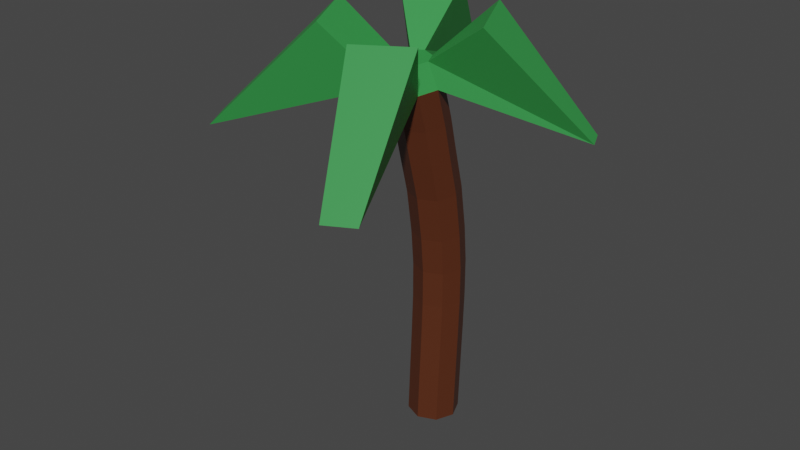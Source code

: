 # Source: Tree.blend  (saved by Blender 2.90.8; exported with 4.5.12 LTS)
import bpy
from mathutils import Matrix  # noqa: F401  (used for matrix-valued properties, if any)

bpy.ops.wm.read_factory_settings(use_empty=True)
scene = bpy.context.scene
scene.name = 'Scene'

# ---- collections
col_collection = bpy.data.collections.new('Collection'); scene.collection.children.link(col_collection)

# ---- materials (node trees are filled in below, after node groups)
mat_material = bpy.data.materials.new('Material')
mat_material.alpha_threshold = 0.0
mat_material.use_transparent_shadow = False
mat_material.line_color = (0.0, 0.0, 0.0, 1.0)
mat_material_001 = bpy.data.materials.new('Material.001')
mat_material_001.use_transparent_shadow = False

# ---- material node trees
mat_material.use_nodes = True; mat_material.node_tree.nodes.clear()
_N = mat_material.node_tree.nodes; _L = mat_material.node_tree.links
n0 = _N.new('ShaderNodeOutputMaterial'); n0.name = 'Material Output'; n0.location = (300, 300)
n1 = _N.new('ShaderNodeBsdfPrincipled'); n1.name = 'Principled BSDF'; n1.location = (10, 300)
n1.distribution = 'GGX'
n1.subsurface_method = 'BURLEY'
n1.inputs[0].default_value = (0.09084, 0.02473, 0.008959, 1.0)
n1.inputs[2].default_value = 0.4
n1.inputs[3].default_value = 1.45
n1.inputs[27].default_value = (0.0, 0.0, 0.0, 1.0)
n1.inputs[28].default_value = 1.0
_L.new(n1.outputs[0], n0.inputs[0])
n0.is_active_output = True
mat_material_001.use_nodes = True; mat_material_001.node_tree.nodes.clear()
_N = mat_material_001.node_tree.nodes; _L = mat_material_001.node_tree.links
n0 = _N.new('ShaderNodeBsdfPrincipled'); n0.name = 'Principled BSDF'; n0.location = (10, 300)
n0.distribution = 'GGX'
n0.subsurface_method = 'BURLEY'
n0.inputs[0].default_value = (0.03548, 0.2957, 0.06359, 1.0)
n0.inputs[3].default_value = 1.45
n0.inputs[27].default_value = (0.0, 0.0, 0.0, 1.0)
n0.inputs[28].default_value = 1.0
n1 = _N.new('ShaderNodeOutputMaterial'); n1.name = 'Material Output'; n1.location = (300, 300)
_L.new(n0.outputs[0], n1.inputs[0])
n1.is_active_output = True

# ---- world
world_world = bpy.data.worlds.new('World'); scene.world = world_world
world_world.use_nodes = True; world_world.node_tree.nodes.clear()
_N = world_world.node_tree.nodes; _L = world_world.node_tree.links
n0 = _N.new('ShaderNodeOutputWorld'); n0.name = 'World Output'; n0.location = (300, 300)
n1 = _N.new('ShaderNodeBackground'); n1.name = 'Background'; n1.location = (10, 300)
n1.inputs[0].default_value = (0.05088, 0.05088, 0.05088, 1.0)
_L.new(n1.outputs[0], n0.inputs[0])
n0.is_active_output = True
world_world.color = (0.05088, 0.05088, 0.05088)
world_world.use_sun_shadow = False
world_world.sun_shadow_jitter_overblur = 0.0

# ---- meshes
me_cylinder = bpy.data.meshes.new('Cylinder')
me_cylinder.from_pydata([(0.0, 1.0, -1.0), (1.11e-17, 1.1, 1.05), (0.7071, 0.7071, -1.0), (0.7071, 0.8071, 1.05), (1.0, -4.371e-08, -1.0), (1.0, 0.09997, 1.05), (0.7071, -0.7071, -1.0), (0.7071, -0.6071, 1.05), (-8.742e-08, -1.0, -1.0), (-8.742e-08, -0.9, 1.05), (-0.7071, -0.7071, -1.0), (-0.7071, -0.6071, 1.05), (-1.0, 1.192e-08, -1.0), (-1.0, 0.09997, 1.05), (-0.7071, 0.7071, -1.0), (-0.7071, 0.8071, 1.05), (5.435e-08, -0.329, 13.19), (0.7071, -0.6191, 13.15), (1.0, -1.32, 13.06), (0.7071, -2.02, 12.96), (-3.307e-08, -2.31, 12.92), (-0.7071, -2.02, 12.96), (-1.0, -1.32, 13.06), (-0.7071, -0.6191, 13.15), (-0.7071, 0.8238, 7.017), (2.718e-08, 1.115, 7.036), (0.7071, 0.8238, 7.017), (1.0, 0.12, 6.968), (0.7071, -0.5838, 6.92), (-0.7071, -0.5838, 6.92), (-1.0, 0.12, 6.968), (-6.025e-08, -0.8754, 6.9), (-0.7071, 0.1623, 10.32), (1.0, -0.5398, 10.25), (-0.7071, -1.242, 10.18), (4.077e-08, 0.4532, 10.35), (0.7071, 0.1623, 10.32), (0.7071, -1.242, 10.18), (-1.0, -0.5398, 10.25), (-4.666e-08, -1.533, 10.15), (1.359e-08, 1.238, 4.138), (0.7071, 0.9454, 4.128), (0.7071, -0.4655, 4.08), (-1.0, 0.2399, 4.104), (-7.383e-08, -0.7577, 4.07), (-0.7071, 0.9454, 4.128), (1.0, 0.2399, 4.104), (-0.7071, -0.4655, 4.08), (-0.7071, -0.1684, 11.68), (1.0, -0.8698, 11.59), (-0.7071, -1.571, 11.51), (4.756e-08, 0.1221, 11.71), (0.7071, -0.1684, 11.68), (0.7071, -1.571, 11.51), (-1.0, -0.8698, 11.59), (-3.986e-08, -1.862, 11.48), (3.397e-08, 0.8442, 8.816), (0.7071, 0.553, 8.791), (0.7071, -0.8529, 8.67), (-1.0, -0.15, 8.73), (-5.345e-08, -1.144, 8.645), (-0.7071, 0.553, 8.791), (1.0, -0.15, 8.73), (-0.7071, -0.8529, 8.67), (-0.7071, 0.9446, 5.572), (1.0, 0.2399, 5.536), (-0.7071, -0.4647, 5.5), (2.038e-08, 1.236, 5.587), (0.7071, 0.9446, 5.572), (0.7071, -0.4647, 5.5), (-1.0, 0.2399, 5.536), (-6.704e-08, -0.7566, 5.485), (6.794e-09, 1.179, 2.629), (0.7071, 0.8862, 2.624), (0.7071, -0.5263, 2.6), (-1.0, 0.1799, 2.612), (-8.063e-08, -0.8189, 2.595), (-0.7071, 0.8862, 2.624), (1.0, 0.1799, 2.612), (-0.7071, -0.5263, 2.6), (4.336e-08, -0.7831, 14.11), (0.4771, -0.9789, 14.08), (0.6747, -1.452, 14.02), (0.4771, -1.924, 13.95), (-1.562e-08, -2.12, 13.92), (-0.4771, -1.924, 13.95), (-0.6747, -1.452, 14.02), (-0.4771, -0.9789, 14.08), (5.703, 1.085, 11.57), (5.436, 1.722, 11.65), (1.723, -7.93, 10.84), (2.883, -7.454, 10.91), (-6.803, -3.953, 11.26), (-6.333, -5.077, 11.1), (-1.982, 5.058, 11.94), (-2.968, 4.654, 11.89), (3.014, -1.68, 15.68), (2.131, 0.4314, 15.97), (-1.525e-07, -4.666, 15.27), (2.131, -3.792, 15.39), (-3.014, -1.68, 15.68), (-2.131, -3.792, 15.39), (1.11e-07, 1.306, 16.09), (-2.131, 0.4314, 15.97)], [], [(0, 1, 3, 2), (2, 3, 5, 4), (4, 5, 7, 6), (6, 7, 9, 8), (8, 9, 11, 10), (10, 11, 13, 12), (51, 48, 23, 16), (12, 13, 15, 14), (14, 15, 1, 0), (0, 2, 4, 6, 8, 10, 12, 14), (23, 22, 86, 87), (52, 51, 16, 17), (53, 49, 18, 19), (54, 50, 21, 22), (55, 53, 19, 20), (48, 54, 22, 23), (49, 52, 17, 18), (50, 55, 20, 21), (66, 71, 31, 29), (65, 68, 26, 27), (64, 70, 30, 24), (71, 69, 28, 31), (70, 66, 29, 30), (69, 65, 27, 28), (68, 67, 25, 26), (67, 64, 24, 25), (63, 60, 39, 34), (62, 57, 36, 33), (61, 59, 38, 32), (60, 58, 37, 39), (59, 63, 34, 38), (58, 62, 33, 37), (57, 56, 35, 36), (56, 61, 32, 35), (72, 77, 45, 40), (73, 72, 40, 41), (74, 78, 46, 42), (75, 79, 47, 43), (76, 74, 42, 44), (77, 75, 43, 45), (78, 73, 41, 46), (79, 76, 44, 47), (34, 39, 55, 50), (33, 36, 52, 49), (32, 38, 54, 48), (39, 37, 53, 55), (38, 34, 50, 54), (37, 33, 49, 53), (36, 35, 51, 52), (35, 32, 48, 51), (25, 24, 61, 56), (26, 25, 56, 57), (28, 27, 62, 58), (30, 29, 63, 59), (31, 28, 58, 60), (24, 30, 59, 61), (27, 26, 57, 62), (29, 31, 60, 63), (40, 45, 64, 67), (41, 40, 67, 68), (42, 46, 65, 69), (43, 47, 66, 70), (44, 42, 69, 71), (45, 43, 70, 64), (46, 41, 68, 65), (47, 44, 71, 66), (11, 9, 76, 79), (5, 3, 73, 78), (15, 13, 75, 77), (9, 7, 74, 76), (13, 11, 79, 75), (7, 5, 78, 74), (3, 1, 72, 73), (1, 15, 77, 72), (81, 80, 87, 86, 85, 84, 83, 82), (21, 20, 84, 85), (19, 18, 82, 83), (17, 16, 80, 81), (19, 83, 99, 91), (85, 86, 100, 101), (16, 23, 95, 94), (82, 18, 88, 96), (94, 95, 103, 102), (92, 93, 101, 100), (90, 91, 99, 98), (88, 89, 97, 96), (18, 17, 89, 88), (80, 16, 94, 102), (87, 80, 102, 103), (17, 81, 97, 89), (86, 22, 92, 100), (20, 19, 91, 90), (81, 82, 96, 97), (23, 87, 103, 95), (84, 20, 90, 98), (22, 21, 93, 92), (83, 84, 98, 99), (21, 85, 101, 93)])
me_cylinder.polygons.foreach_set('material_index', [0, 0, 0, 0, 0, 0, 0, 0, 0, 0, 1, 0, 0, 0, 0, 0, 0, 0, 0, 0, 0, 0, 0, 0, 0, 0, 0, 0, 0, 0, 0, 0, 0, 0, 0, 0, 0, 0, 0, 0, 0, 0, 0, 0, 0, 0, 0, 0, 0, 0, 0, 0, 0, 0, 0, 0, 0, 0, 0, 0, 0, 0, 0, 0, 0, 0, 0, 0, 0, 0, 0, 0, 0, 0, 1, 1, 1, 1, 1, 1, 1, 1, 1, 1, 1, 1, 1, 1, 1, 1, 1, 1, 1, 1, 1, 1, 1, 1])
_uv = me_cylinder.uv_layers.new(name='UVMap')
_uv.uv.foreach_set('vector', [1.0, 0.5, 1.0, 1.0, 0.875, 1.0, 0.875, 0.5, 0.875, 0.5, 0.875, 1.0, 0.75, 1.0, 0.75, 0.5, 0.75, 0.5, 0.75, 1.0, 0.625, 1.0, 0.625, 0.5, 0.625, 0.5, 0.625, 1.0, 0.5, 1.0, 0.5, 0.5, 0.5, 0.5, 0.5, 1.0, 0.375, 1.0, 0.375, 0.5, 0.375, 0.5, 0.375, 1.0, 0.25, 1.0, 0.25, 0.5, 0.0, 1.0, 0.125, 1.0, 0.125, 1.0, 0.0, 1.0, 0.25, 0.5, 0.25, 1.0, 0.125, 1.0, 0.125, 0.5, 0.125, 0.5, 0.125, 1.0, 0.0, 1.0, 0.0, 0.5, 0.75, 0.49, 0.9197, 0.4197, 0.99, 0.25, 0.9197, 0.08029, 0.75, 0.01, 0.5803, 0.08029, 0.51, 0.25, 0.5803, 0.4197, 0.125, 1.0, 0.25, 1.0, 0.25, 1.0, 0.125, 1.0, 0.875, 1.0, 1.0, 1.0, 1.0, 1.0, 0.875, 1.0, 0.625, 1.0, 0.75, 1.0, 0.75, 1.0, 0.625, 1.0, 0.25, 1.0, 0.375, 1.0, 0.375, 1.0, 0.25, 1.0, 0.5, 1.0, 0.625, 1.0, 0.625, 1.0, 0.5, 1.0, 0.125, 1.0, 0.25, 1.0, 0.25, 1.0, 0.125, 1.0, 0.75, 1.0, 0.875, 1.0, 0.875, 1.0, 0.75, 1.0, 0.375, 1.0, 0.5, 1.0, 0.5, 1.0, 0.375, 1.0, 0.375, 1.0, 0.5, 1.0, 0.5, 1.0, 0.375, 1.0, 0.75, 1.0, 0.875, 1.0, 0.875, 1.0, 0.75, 1.0, 0.125, 1.0, 0.25, 1.0, 0.25, 1.0, 0.125, 1.0, 0.5, 1.0, 0.625, 1.0, 0.625, 1.0, 0.5, 1.0, 0.25, 1.0, 0.375, 1.0, 0.375, 1.0, 0.25, 1.0, 0.625, 1.0, 0.75, 1.0, 0.75, 1.0, 0.625, 1.0, 0.875, 1.0, 1.0, 1.0, 1.0, 1.0, 0.875, 1.0, 0.0, 1.0, 0.125, 1.0, 0.125, 1.0, 0.0, 1.0, 0.375, 1.0, 0.5, 1.0, 0.5, 1.0, 0.375, 1.0, 0.75, 1.0, 0.875, 1.0, 0.875, 1.0, 0.75, 1.0, 0.125, 1.0, 0.25, 1.0, 0.25, 1.0, 0.125, 1.0, 0.5, 1.0, 0.625, 1.0, 0.625, 1.0, 0.5, 1.0, 0.25, 1.0, 0.375, 1.0, 0.375, 1.0, 0.25, 1.0, 0.625, 1.0, 0.75, 1.0, 0.75, 1.0, 0.625, 1.0, 0.875, 1.0, 1.0, 1.0, 1.0, 1.0, 0.875, 1.0, 0.0, 1.0, 0.125, 1.0, 0.125, 1.0, 0.0, 1.0, 0.0, 1.0, 0.125, 1.0, 0.125, 1.0, 0.0, 1.0, 0.875, 1.0, 1.0, 1.0, 1.0, 1.0, 0.875, 1.0, 0.625, 1.0, 0.75, 1.0, 0.75, 1.0, 0.625, 1.0, 0.25, 1.0, 0.375, 1.0, 0.375, 1.0, 0.25, 1.0, 0.5, 1.0, 0.625, 1.0, 0.625, 1.0, 0.5, 1.0, 0.125, 1.0, 0.25, 1.0, 0.25, 1.0, 0.125, 1.0, 0.75, 1.0, 0.875, 1.0, 0.875, 1.0, 0.75, 1.0, 0.375, 1.0, 0.5, 1.0, 0.5, 1.0, 0.375, 1.0, 0.375, 1.0, 0.5, 1.0, 0.5, 1.0, 0.375, 1.0, 0.75, 1.0, 0.875, 1.0, 0.875, 1.0, 0.75, 1.0, 0.125, 1.0, 0.25, 1.0, 0.25, 1.0, 0.125, 1.0, 0.5, 1.0, 0.625, 1.0, 0.625, 1.0, 0.5, 1.0, 0.25, 1.0, 0.375, 1.0, 0.375, 1.0, 0.25, 1.0, 0.625, 1.0, 0.75, 1.0, 0.75, 1.0, 0.625, 1.0, 0.875, 1.0, 1.0, 1.0, 1.0, 1.0, 0.875, 1.0, 0.0, 1.0, 0.125, 1.0, 0.125, 1.0, 0.0, 1.0, 0.0, 1.0, 0.125, 1.0, 0.125, 1.0, 0.0, 1.0, 0.875, 1.0, 1.0, 1.0, 1.0, 1.0, 0.875, 1.0, 0.625, 1.0, 0.75, 1.0, 0.75, 1.0, 0.625, 1.0, 0.25, 1.0, 0.375, 1.0, 0.375, 1.0, 0.25, 1.0, 0.5, 1.0, 0.625, 1.0, 0.625, 1.0, 0.5, 1.0, 0.125, 1.0, 0.25, 1.0, 0.25, 1.0, 0.125, 1.0, 0.75, 1.0, 0.875, 1.0, 0.875, 1.0, 0.75, 1.0, 0.375, 1.0, 0.5, 1.0, 0.5, 1.0, 0.375, 1.0, 0.0, 1.0, 0.125, 1.0, 0.125, 1.0, 0.0, 1.0, 0.875, 1.0, 1.0, 1.0, 1.0, 1.0, 0.875, 1.0, 0.625, 1.0, 0.75, 1.0, 0.75, 1.0, 0.625, 1.0, 0.25, 1.0, 0.375, 1.0, 0.375, 1.0, 0.25, 1.0, 0.5, 1.0, 0.625, 1.0, 0.625, 1.0, 0.5, 1.0, 0.125, 1.0, 0.25, 1.0, 0.25, 1.0, 0.125, 1.0, 0.75, 1.0, 0.875, 1.0, 0.875, 1.0, 0.75, 1.0, 0.375, 1.0, 0.5, 1.0, 0.5, 1.0, 0.375, 1.0, 0.375, 1.0, 0.5, 1.0, 0.5, 1.0, 0.375, 1.0, 0.75, 1.0, 0.875, 1.0, 0.875, 1.0, 0.75, 1.0, 0.125, 1.0, 0.25, 1.0, 0.25, 1.0, 0.125, 1.0, 0.5, 1.0, 0.625, 1.0, 0.625, 1.0, 0.5, 1.0, 0.25, 1.0, 0.375, 1.0, 0.375, 1.0, 0.25, 1.0, 0.625, 1.0, 0.75, 1.0, 0.75, 1.0, 0.625, 1.0, 0.875, 1.0, 1.0, 1.0, 1.0, 1.0, 0.875, 1.0, 0.0, 1.0, 0.125, 1.0, 0.125, 1.0, 0.0, 1.0, 0.4197, 0.4197, 0.25, 0.49, 0.08029, 0.4197, 0.01, 0.25, 0.08029, 0.08029, 0.25, 0.01, 0.4197, 0.08029, 0.49, 0.25, 0.375, 1.0, 0.5, 1.0, 0.5, 1.0, 0.375, 1.0, 0.625, 1.0, 0.75, 1.0, 0.75, 1.0, 0.625, 1.0, 0.875, 1.0, 1.0, 1.0, 1.0, 1.0, 0.875, 1.0, 0.625, 1.0, 0.625, 1.0, 0.625, 1.0, 0.625, 1.0, 0.08029, 0.08029, 0.01, 0.25, 0.01, 0.25, 0.08029, 0.08029, 0.0, 1.0, 0.125, 1.0, 0.125, 1.0, 0.0, 1.0, 0.75, 1.0, 0.75, 1.0, 0.75, 1.0, 0.75, 1.0, 0.0, 1.0, 0.125, 1.0, 0.125, 1.0, 0.0, 1.0, 0.25, 1.0, 0.375, 1.0, 0.375, 1.0, 0.25, 1.0, 0.5, 1.0, 0.625, 1.0, 0.625, 1.0, 0.5, 1.0, 0.75, 1.0, 0.875, 1.0, 0.875, 1.0, 0.75, 1.0, 0.75, 1.0, 0.875, 1.0, 0.875, 1.0, 0.75, 1.0, 1.0, 1.0, 1.0, 1.0, 1.0, 1.0, 1.0, 1.0, 0.08029, 0.4197, 0.25, 0.49, 0.25, 0.49, 0.08029, 0.4197, 0.875, 1.0, 0.875, 1.0, 0.875, 1.0, 0.875, 1.0, 0.25, 1.0, 0.25, 1.0, 0.25, 1.0, 0.25, 1.0, 0.5, 1.0, 0.625, 1.0, 0.625, 1.0, 0.5, 1.0, 0.4197, 0.4197, 0.49, 0.25, 0.49, 0.25, 0.4197, 0.4197, 0.125, 1.0, 0.125, 1.0, 0.125, 1.0, 0.125, 1.0, 0.5, 1.0, 0.5, 1.0, 0.5, 1.0, 0.5, 1.0, 0.25, 1.0, 0.375, 1.0, 0.375, 1.0, 0.25, 1.0, 0.4197, 0.08029, 0.25, 0.01, 0.25, 0.01, 0.4197, 0.08029, 0.375, 1.0, 0.375, 1.0, 0.375, 1.0, 0.375, 1.0])
me_cylinder.materials.append(mat_material)
me_cylinder.materials.append(mat_material_001)
me_cylinder.use_remesh_fix_poles = True
me_cylinder.use_remesh_preserve_attributes = False
me_cylinder.use_mirror_vertex_groups = False
me_cylinder.update()

# ---- objects
ob_cylinder = bpy.data.objects.new('Cylinder', me_cylinder)

# ---- transforms, parenting, visibility, modifiers, constraints
ob_cylinder.location = (0.0, 0.0, 0.0)
ob_cylinder.scale = (0.392, 0.392, 0.392)
ob_cylinder.lineart.crease_threshold = 0.0

# ---- collection membership
col_collection.objects.link(ob_cylinder)

# ---- scene / render settings (as saved in the file)
scene.frame_start = 1; scene.frame_end = 250; scene.frame_set(1)
scene.render.engine = 'BLENDER_EEVEE_NEXT'
scene.cycles.use_denoising = False
scene.cycles.samples = 128
scene.cycles.sampling_pattern = 'TABULATED_SOBOL'
scene.cycles.use_adaptive_sampling = False
scene.cycles.use_light_tree = False
scene.view_settings.view_transform = 'Filmic'
bpy.context.view_layer.update()

# ---- added for rendering (the .blend has no active camera and no usable light): camera, sun
cam_auto = bpy.data.cameras.new('AutoCamera')
cam_auto.lens = 50.0
cam_auto.sensor_width = 36.0
cam_auto.clip_end = 1000.0
ob_auto_camera = bpy.data.objects.new('AutoCamera', cam_auto)
scene.collection.objects.link(ob_auto_camera)
ob_auto_camera.location = (8.79535, -11.3762, 10.1666)
ob_auto_camera.rotation_euler = (1.09748, -7.21219e-08, 0.694738)
scene.camera = ob_auto_camera
light_auto_sun = bpy.data.lights.new('AutoSun', 'SUN')
light_auto_sun.energy = 3.0
light_auto_sun.angle = 0.0523599
ob_auto_sun = bpy.data.objects.new('AutoSun', light_auto_sun)
scene.collection.objects.link(ob_auto_sun)
ob_auto_sun.rotation_euler = (0.872665, 0.174533, 0.523599)
bpy.context.view_layer.update()
